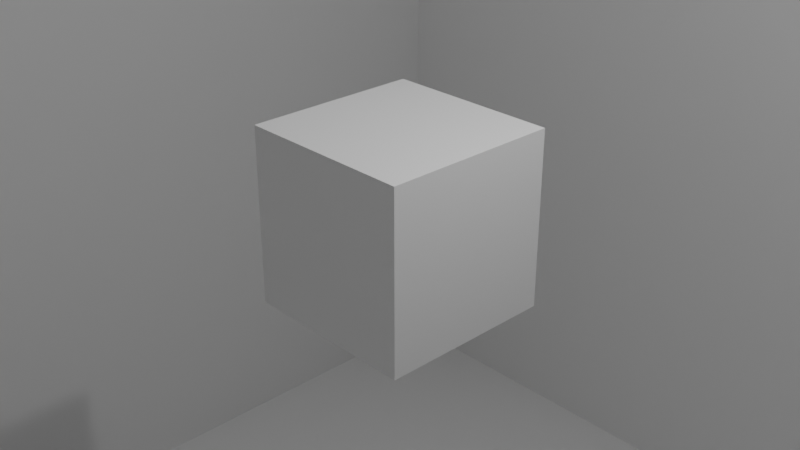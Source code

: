 # Source: box.blend  (saved by Blender 4.3.34; exported with 4.5.12 LTS)
import bpy
from mathutils import Matrix  # noqa: F401  (used for matrix-valued properties, if any)

bpy.ops.wm.read_factory_settings(use_empty=True)
scene = bpy.context.scene
scene.name = 'Scene'

# ---- collections
col_collection = bpy.data.collections.new('Collection'); scene.collection.children.link(col_collection)

# ---- materials (node trees are filled in below, after node groups)
mat_material = bpy.data.materials.new('Material')
mat_material.alpha_threshold = 0.0
mat_material.roughness = 0.5
mat_material.line_color = (0.0, 0.0, 0.0, 1.0)

# ---- material node trees
mat_material.use_nodes = True; mat_material.node_tree.nodes.clear()
_N = mat_material.node_tree.nodes; _L = mat_material.node_tree.links
n0 = _N.new('ShaderNodeOutputMaterial'); n0.name = 'Material Output'; n0.location = (300, 300)
n1 = _N.new('ShaderNodeBsdfPrincipled'); n1.name = 'Principled BSDF'; n1.location = (10, 300)
n1.inputs[3].default_value = 1.45
_L.new(n1.outputs[0], n0.inputs[0])
n0.is_active_output = True

# ---- world
world_world = bpy.data.worlds.new('World'); scene.world = world_world
world_world.use_nodes = True; world_world.node_tree.nodes.clear()
_N = world_world.node_tree.nodes; _L = world_world.node_tree.links
n0 = _N.new('ShaderNodeOutputWorld'); n0.name = 'World Output'; n0.location = (300, 300)
n1 = _N.new('ShaderNodeBackground'); n1.name = 'Background'; n1.location = (10, 300)
n1.inputs[0].default_value = (0.05088, 0.05088, 0.05088, 1.0)
_L.new(n1.outputs[0], n0.inputs[0])
n0.is_active_output = True
world_world.color = (0.05088, 0.05088, 0.05088)
world_world.sun_shadow_jitter_overblur = 0.0

# ---- cameras
cam_camera = bpy.data.cameras.new('Camera')
cam_camera.clip_end = 100.0
cam_camera.ortho_scale = 7.314

# ---- lights
light_light = bpy.data.lights.new('Light', 'POINT')
light_light.energy = 1000.0
light_light.shadow_soft_size = 0.1

# ---- meshes
me_cube = bpy.data.meshes.new('Cube')
me_cube.from_pydata([(1.0, 1.0, 1.0), (1.0, 1.0, -1.0), (1.0, -1.0, 1.0), (1.0, -1.0, -1.0), (-1.0, 1.0, 1.0), (-1.0, 1.0, -1.0), (-1.0, -1.0, 1.0), (-1.0, -1.0, -1.0), (-1.0, -1.0, 0.0), (1.0, -1.0, 0.0), (-1.0, 1.0, 0.0), (1.0, 1.0, 0.0)], [], [(0, 4, 6, 2), (3, 2, 6, 7), (7, 6, 4, 5), (5, 1, 3, 7), (1, 0, 2, 3), (5, 4, 0, 1), (8, 9, 11, 10)])
_uv = me_cube.uv_layers.new(name='UVMap')
_uv.uv.foreach_set('vector', [0.625, 0.5, 0.875, 0.5, 0.875, 0.75, 0.625, 0.75, 0.375, 0.75, 0.625, 0.75, 0.625, 1.0, 0.375, 1.0, 0.375, 0.0, 0.625, 0.0, 0.625, 0.25, 0.375, 0.25, 0.125, 0.5, 0.375, 0.5, 0.375, 0.75, 0.125, 0.75, 0.375, 0.5, 0.625, 0.5, 0.625, 0.75, 0.375, 0.75, 0.375, 0.25, 0.625, 0.25, 0.625, 0.5, 0.375, 0.5, 0.0, 0.0, 1.0, 0.0, 1.0, 1.0, 0.0, 1.0])
me_cube.materials.append(mat_material)
me_cube.use_mirror_vertex_groups = False
me_cube.update()
me_plane = bpy.data.meshes.new('Plane')
me_plane.from_pydata([(-10.0, -10.0, 10.0), (-10.0, -10.0, -10.0), (-10.0, 10.0, 10.0), (-10.0, 10.0, -10.0)], [], [(0, 1, 3, 2)])
_uv = me_plane.uv_layers.new(name='UVMap')
_uv.uv.foreach_set('vector', [0.0, 0.0, 1.0, 0.0, 1.0, 1.0, 0.0, 1.0])
me_plane.update()
me_plane_001 = bpy.data.meshes.new('Plane.001')
me_plane_001.from_pydata([(10.0, -10.0, 10.0), (10.0, -10.0, -10.0), (-10.0, -10.0, 10.0), (-10.0, -10.0, -10.0)], [], [(0, 1, 3, 2)])
_uv = me_plane_001.uv_layers.new(name='UVMap')
_uv.uv.foreach_set('vector', [0.0, 0.0, 1.0, 0.0, 1.0, 1.0, 0.0, 1.0])
me_plane_001.update()
me_plane_002 = bpy.data.meshes.new('Plane.002')
me_plane_002.from_pydata([(-10.0, 10.0, 10.0), (-10.0, 10.0, -10.0), (10.0, 10.0, 10.0), (10.0, 10.0, -10.0)], [], [(0, 1, 3, 2)])
_uv = me_plane_002.uv_layers.new(name='UVMap')
_uv.uv.foreach_set('vector', [0.0, 0.0, 1.0, 0.0, 1.0, 1.0, 0.0, 1.0])
me_plane_002.update()
me_plane_003 = bpy.data.meshes.new('Plane.003')
me_plane_003.from_pydata([(-10.0, -10.0, -10.0), (10.0, -10.0, -10.0), (-10.0, 10.0, -10.0), (10.0, 10.0, -10.0)], [], [(0, 1, 3, 2)])
_uv = me_plane_003.uv_layers.new(name='UVMap')
_uv.uv.foreach_set('vector', [0.0, 0.0, 1.0, 0.0, 1.0, 1.0, 0.0, 1.0])
me_plane_003.update()
me_plane_004 = bpy.data.meshes.new('Plane.004')
me_plane_004.from_pydata([(-10.0, 10.0, 10.0), (10.0, 10.0, 10.0), (-10.0, -10.0, 10.0), (10.0, -10.0, 10.0)], [], [(0, 1, 3, 2)])
_uv = me_plane_004.uv_layers.new(name='UVMap')
_uv.uv.foreach_set('vector', [0.0, 0.0, 1.0, 0.0, 1.0, 1.0, 0.0, 1.0])
me_plane_004.update()

# ---- objects
ob_cube = bpy.data.objects.new('Cube', me_cube)
ob_light = bpy.data.objects.new('Light', light_light)
ob_camera = bpy.data.objects.new('Camera', cam_camera)
ob_plane = bpy.data.objects.new('Plane', me_plane)
ob_plane_001 = bpy.data.objects.new('Plane.001', me_plane_001)
ob_plane_002 = bpy.data.objects.new('Plane.002', me_plane_002)
ob_plane_003 = bpy.data.objects.new('Plane.003', me_plane_003)
ob_plane_004 = bpy.data.objects.new('Plane.004', me_plane_004)

# ---- transforms, parenting, visibility, modifiers, constraints
ob_cube.location = (0.0, 0.0, 0.0)
ob_cube.lock_rotations_4d = False
ob_cube.empty_display_type = 'ARROWS'
ob_cube.lineart.crease_threshold = 0.0
ob_light.location = (4.076, 1.005, 5.904)
ob_light.rotation_euler = (0.6503, 0.05522, 1.866)
ob_light.lock_rotations_4d = False
ob_light.empty_display_type = 'ARROWS'
ob_light.color = (0.0, 0.0, 0.0, 0.0)
ob_light.lineart.crease_threshold = 0.0
ob_camera.location = (7.359, -6.926, 4.958)
ob_camera.rotation_euler = (1.109, 0.0, 0.8149)
ob_camera.lock_rotations_4d = False
ob_camera.empty_display_type = 'ARROWS'
ob_camera.color = (0.0, 0.0, 0.0, 0.0)
ob_camera.display_type = 'WIRE'
ob_camera.lineart.crease_threshold = 0.0
ob_plane.location = (0.0, 0.0, 0.0)
ob_plane_001.location = (0.0, 0.0, 0.0)
ob_plane_002.location = (0.0, 0.0, 0.0)
ob_plane_003.location = (0.0, 0.0, 0.0)
ob_plane_004.location = (0.0, 0.0, 0.0)

# ---- collection membership
col_collection.objects.link(ob_cube)
col_collection.objects.link(ob_light)
col_collection.objects.link(ob_camera)
col_collection.objects.link(ob_plane)
col_collection.objects.link(ob_plane_001)
col_collection.objects.link(ob_plane_002)
col_collection.objects.link(ob_plane_003)
col_collection.objects.link(ob_plane_004)

# ---- scene / render settings (as saved in the file)
scene.camera = ob_camera
scene.frame_start = 1; scene.frame_end = 250; scene.frame_set(1)
scene.render.engine = 'BLENDER_EEVEE_NEXT'
bpy.context.view_layer.update()
